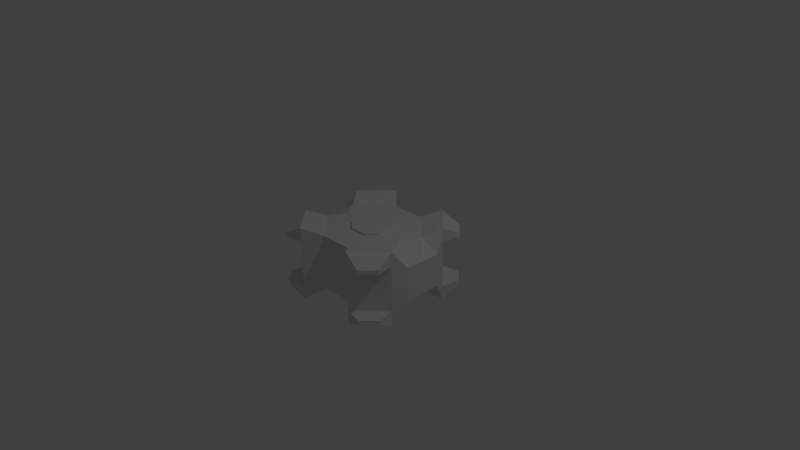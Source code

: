 # Source: chassis-flattened.blend  (saved by Blender 2.75.0; exported with 4.5.12 LTS)
import bpy
from mathutils import Matrix  # noqa: F401  (used for matrix-valued properties, if any)

bpy.ops.wm.read_factory_settings(use_empty=True)
scene = bpy.context.scene
scene.name = 'Scene'

# ---- collections
col_collection_1 = bpy.data.collections.new('Collection 1'); scene.collection.children.link(col_collection_1)

# ---- materials (node trees are filled in below, after node groups)
mat_material = bpy.data.materials.new('Material')
mat_material.alpha_threshold = 0.0
mat_material.use_transparent_shadow = False
mat_material.roughness = 0.5
mat_material.line_color = (0.0, 0.0, 0.0, 1.0)

# ---- material node trees

# ---- world
world_world = bpy.data.worlds.new('World'); scene.world = world_world
world_world.color = (0.05088, 0.05088, 0.05088)
world_world.use_sun_shadow = False
world_world.sun_shadow_jitter_overblur = 0.0
world_world.cycles.sampling_method = 'MANUAL'
world_world.cycles.sample_map_resolution = 256

# ---- cameras
cam_camera = bpy.data.cameras.new('Camera')
cam_camera.clip_end = 100.0
cam_camera.lens = 35.0
cam_camera.sensor_width = 32.0
cam_camera.sensor_height = 18.0
cam_camera.ortho_scale = 7.314
cam_camera.dof.focus_distance = 0.0
cam_camera.dof.aperture_fstop = 128.0

# ---- lights
light_lamp = bpy.data.lights.new('Lamp', 'POINT')
light_lamp.transmission_factor = 0.0
light_lamp.cutoff_distance = 30.0
light_lamp.energy = 100.0
light_lamp.shadow_buffer_clip_start = 1.001
light_lamp.shadow_soft_size = 0.1
light_lamp.shadow_maximum_resolution = 0.006
light_lamp.use_absolute_resolution = True
light_lamp.cycles.use_multiple_importance_sampling = False

# ---- meshes
me_cube_001 = bpy.data.meshes.new('Cube.001')
me_cube_001.from_pydata([(0.25, -0.125, -0.03125), (0.25, -0.125, 0.03125), (-0.125, -0.25, 0.03125), (0.125, -0.25, -0.03125), (0.125, -0.25, 0.03125), (-0.125, -0.25, -0.03125), (-0.25, -0.125, -0.03125), (-0.25, -0.125, 0.03125), (0.25, 0.0, 0.03125), (0.25, 0.0, -0.03125), (-0.25, 0.0, 0.03125), (-0.25, 0.0, -0.03125), (0.25, 0.125, -0.03125), (0.25, 0.125, 0.03125), (-0.125, 0.25, 0.03125), (0.125, 0.25, -0.03125), (0.125, 0.25, 0.03125), (-0.125, 0.25, -0.03125), (-0.25, 0.125, -0.03125), (-0.25, 0.125, 0.03125)], [], [(6, 5, 2, 7), (3, 0, 1, 4), (8, 1, 0, 9), (7, 10, 11, 6), (6, 11, 9, 0, 3, 5), (2, 5, 3, 4), (2, 4, 1, 8, 10, 7), (18, 19, 14, 17), (15, 16, 13, 12), (8, 9, 12, 13), (19, 18, 11, 10), (18, 17, 15, 12, 9, 11), (14, 16, 15, 17), (14, 19, 10, 8, 13, 16)])
me_cube_001.use_remesh_preserve_volume = False
me_cube_001.use_remesh_preserve_attributes = False
me_cube_001.use_mirror_vertex_groups = False
me_cube_001.update()
me_cube = bpy.data.meshes.new('Cube')
me_cube.from_pydata([(0.9, -0.25, -0.2), (0.9, -0.25, 0.25), (-0.9, -0.25, -0.2), (-0.9, -0.25, 0.25), (0.4375, -0.8125, -0.5), (0.4375, -0.8125, 0.5), (0.8125, -0.4375, -0.5), (0.8125, -0.4375, 0.5), (-0.8125, -0.4375, -0.5), (-0.8125, -0.4375, 0.5), (-0.4375, -0.8125, 0.5), (-0.4375, -0.8125, -0.5), (-0.8125, -0.4375, -0.3125), (-0.4375, -0.8125, -0.3125), (-0.8125, -0.4375, 0.3125), (-0.4375, -0.8125, 0.3125), (-0.8625, -0.6875, -0.375), (-0.6875, -0.8625, -0.375), (-0.8625, -0.6875, 0.375), (-0.6875, -0.8625, 0.375), (0.8125, -0.4375, 0.3125), (0.8125, -0.4375, -0.3125), (0.4375, -0.8125, -0.3125), (0.4375, -0.8125, 0.3125), (0.8625, -0.6875, -0.375), (0.6875, -0.8625, -0.375), (0.8625, -0.6875, 0.375), (0.6875, -0.8625, 0.375), (0.8625, -0.6875, -0.3125), (0.6875, -0.8625, -0.3125), (0.8625, -0.6875, 0.3125), (0.6875, -0.8625, 0.3125), (-0.8625, -0.6875, 0.3125), (-0.6875, -0.8625, 0.3125), (-0.8625, -0.6875, -0.3125), (-0.6875, -0.8625, -0.3125), (-0.2187, -0.6125, -0.35), (-0.2188, -0.6125, 0.4), (0.2188, -0.6125, -0.35), (0.2187, -0.6125, 0.4), (0.6562, -0.2188, 0.4), (-0.6563, -0.2187, 0.4), (-0.6562, -0.2187, -0.35), (0.6563, -0.2187, -0.35), (0.9, 0.0, -0.2), (0.9, 0.0, 0.25), (-0.9, 0.0, -0.2), (-0.9, 0.0, 0.25), (0.9, 0.25, -0.2), (0.9, 0.25, 0.25), (-0.9, 0.25, -0.2), (-0.9, 0.25, 0.25), (0.4375, 0.8125, -0.5), (0.4375, 0.8125, 0.5), (0.8125, 0.4375, -0.5), (0.8125, 0.4375, 0.5), (-0.8125, 0.4375, -0.5), (-0.8125, 0.4375, 0.5), (-0.4375, 0.8125, 0.5), (-0.4375, 0.8125, -0.5), (-0.8125, 0.4375, -0.3125), (-0.4375, 0.8125, -0.3125), (-0.8125, 0.4375, 0.3125), (-0.4375, 0.8125, 0.3125), (-0.8625, 0.6875, -0.375), (-0.6875, 0.8625, -0.375), (-0.8625, 0.6875, 0.375), (-0.6875, 0.8625, 0.375), (0.8125, 0.4375, 0.3125), (0.8125, 0.4375, -0.3125), (0.4375, 0.8125, -0.3125), (0.4375, 0.8125, 0.3125), (0.8625, 0.6875, -0.375), (0.6875, 0.8625, -0.375), (0.8625, 0.6875, 0.375), (0.6875, 0.8625, 0.375), (0.8625, 0.6875, -0.3125), (0.6875, 0.8625, -0.3125), (0.8625, 0.6875, 0.3125), (0.6875, 0.8625, 0.3125), (-0.8625, 0.6875, 0.3125), (-0.6875, 0.8625, 0.3125), (-0.8625, 0.6875, -0.3125), (-0.6875, 0.8625, -0.3125), (-0.2187, 0.6125, -0.35), (-0.2188, 0.6125, 0.4), (0.2188, 0.6125, -0.35), (0.2187, 0.6125, 0.4), (-0.5, 0.0, 0.4), (0.5, 0.0, -0.35), (0.5, 0.0, 0.4), (-0.5, 0.0, -0.35), (0.6562, 0.2188, 0.4), (-0.6563, 0.2187, 0.4), (-0.6562, 0.2187, -0.35), (0.6563, 0.2187, -0.35)], [], [(17, 16, 8, 11), (2, 3, 47, 46), (44, 45, 1, 0), (24, 6, 21, 28), (23, 31, 27, 5), (20, 23, 22, 21), (25, 4, 6, 24), (26, 30, 20, 7), (33, 32, 14, 15), (10, 9, 18, 19), (8, 12, 14, 9, 3, 2), (25, 29, 22, 4), (35, 34, 16, 17), (31, 23, 20, 30), (5, 27, 26, 7), (29, 25, 24, 28), (0, 1, 7, 20, 21, 6), (15, 14, 12, 13), (16, 34, 12, 8), (18, 9, 14, 32), (19, 33, 15, 10), (17, 11, 13, 35), (22, 29, 28, 21), (27, 31, 30, 26), (19, 18, 32, 33), (13, 12, 34, 35), (39, 38, 4, 22, 23, 5), (38, 39, 37, 36), (15, 13, 11, 36, 37, 10), (7, 1, 40), (6, 4, 38, 43), (45, 90, 40, 1), (39, 40, 90, 88, 41, 37), (3, 9, 41), (47, 3, 41, 88), (7, 40, 39, 5), (9, 10, 37, 41), (8, 42, 36, 11), (36, 42, 91, 89, 43, 38), (43, 89, 44, 0), (43, 0, 6), (2, 42, 8), (46, 91, 42, 2), (65, 59, 56, 64), (50, 46, 47, 51), (44, 48, 49, 45), (72, 76, 69, 54), (71, 53, 75, 79), (68, 69, 70, 71), (73, 72, 54, 52), (74, 55, 68, 78), (81, 63, 62, 80), (58, 67, 66, 57), (56, 50, 51, 57, 62, 60), (73, 52, 70, 77), (83, 65, 64, 82), (79, 78, 68, 71), (53, 55, 74, 75), (77, 76, 72, 73), (48, 54, 69, 68, 55, 49), (63, 61, 60, 62), (64, 56, 60, 82), (66, 80, 62, 57), (67, 58, 63, 81), (65, 83, 61, 59), (70, 69, 76, 77), (75, 74, 78, 79), (67, 81, 80, 66), (61, 83, 82, 60), (87, 53, 71, 70, 52, 86), (86, 84, 85, 87), (63, 58, 85, 84, 59, 61), (55, 92, 49), (54, 95, 86, 52), (45, 49, 92, 90), (87, 85, 93, 88, 90, 92), (51, 93, 57), (47, 88, 93, 51), (55, 53, 87, 92), (57, 93, 85, 58), (56, 59, 84, 94), (84, 86, 95, 89, 91, 94), (95, 48, 44, 89), (95, 54, 48), (50, 56, 94), (46, 50, 94, 91)])
me_cube.materials.append(mat_material)
me_cube.use_remesh_preserve_volume = False
me_cube.use_remesh_preserve_attributes = False
me_cube.use_mirror_vertex_groups = False
me_cube.update()

# ---- objects
ob_chassis = bpy.data.objects.new('Chassis', None)
ob_attach_point = bpy.data.objects.new('Attach Point', me_cube_001)
ob_gear_box = bpy.data.objects.new('Gear Box', me_cube)
ob_lamp = bpy.data.objects.new('Lamp', light_lamp)
ob_camera = bpy.data.objects.new('Camera', cam_camera)

# ---- transforms, parenting, visibility, modifiers, constraints
ob_chassis.location = (0.0, 0.0, 0.0)
ob_chassis.empty_image_offset = (0.0, 0.0)
ob_chassis.lineart.crease_threshold = 0.0
ob_attach_point.parent = ob_chassis
ob_attach_point.location = (0.0, 0.0, 0.4)
ob_attach_point.lineart.crease_threshold = 0.0
ob_gear_box.parent = ob_chassis
ob_gear_box.location = (0.0, 0.0, 0.0)
ob_gear_box.lock_rotations_4d = False
ob_gear_box.empty_display_type = 'ARROWS'
ob_gear_box.lineart.crease_threshold = 0.0
ob_lamp.location = (4.076, 1.005, 5.904)
ob_lamp.rotation_euler = (0.6503, 0.05522, 1.866)
ob_lamp.lock_rotations_4d = False
ob_lamp.empty_display_type = 'ARROWS'
ob_lamp.color = (0.0, 0.0, 0.0, 0.0)
ob_lamp.lineart.crease_threshold = 0.0
ob_camera.location = (7.481, -6.508, 5.344)
ob_camera.rotation_euler = (1.109, 0.01082, 0.8149)
ob_camera.lock_rotations_4d = False
ob_camera.empty_display_type = 'ARROWS'
ob_camera.color = (0.0, 0.0, 0.0, 0.0)
ob_camera.display_type = 'WIRE'
ob_camera.lineart.crease_threshold = 0.0

# ---- collection membership
col_collection_1.objects.link(ob_chassis)
col_collection_1.objects.link(ob_attach_point)
col_collection_1.objects.link(ob_gear_box)
col_collection_1.objects.link(ob_lamp)
col_collection_1.objects.link(ob_camera)

# ---- scene / render settings (as saved in the file)
scene.camera = ob_camera
scene.frame_start = 1; scene.frame_end = 250; scene.frame_set(1)
scene.render.engine = 'BLENDER_EEVEE_NEXT'
scene.render.resolution_percentage = 50
scene.render.dither_intensity = 0.0
scene.cycles.use_denoising = False
scene.cycles.samples = 10
scene.cycles.sampling_pattern = 'TABULATED_SOBOL'
scene.cycles.light_sampling_threshold = 0.0
scene.cycles.use_adaptive_sampling = False
scene.cycles.use_light_tree = False
scene.cycles.blur_glossy = 0.0
scene.cycles.pixel_filter_type = 'GAUSSIAN'
scene.cycles.sample_clamp_indirect = 0.0
scene.view_settings.view_transform = 'Standard'
bpy.context.view_layer.update()
